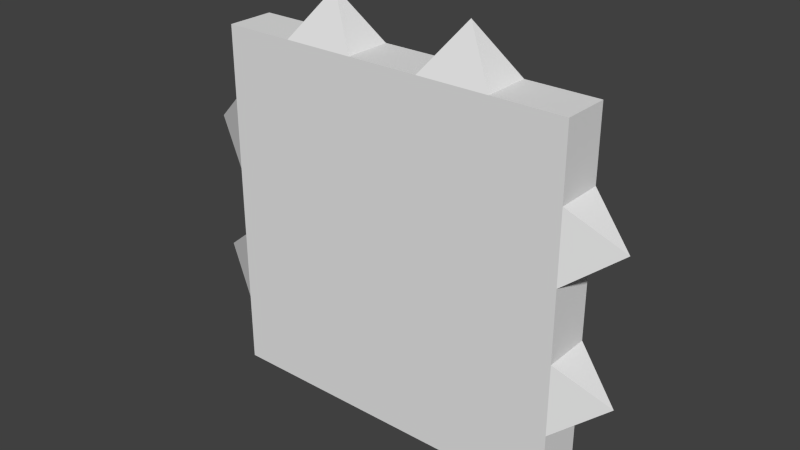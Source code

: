 # Source: door.blend  (saved by Blender 2.76.0; exported with 4.5.12 LTS)
import bpy
from mathutils import Matrix  # noqa: F401  (used for matrix-valued properties, if any)

bpy.ops.wm.read_factory_settings(use_empty=True)
scene = bpy.context.scene
scene.name = 'Scene'

# ---- collections
col_collection_1 = bpy.data.collections.new('Collection 1'); scene.collection.children.link(col_collection_1)

# ---- world
world_world = bpy.data.worlds.new('World'); scene.world = world_world
world_world.color = (0.05088, 0.05088, 0.05088)
world_world.use_sun_shadow = False
world_world.sun_shadow_jitter_overblur = 0.0
world_world.cycles.sampling_method = 'MANUAL'
world_world.cycles.sample_map_resolution = 256

# ---- meshes
me_plane = bpy.data.meshes.new('Plane')
me_plane.from_pydata([(0.45, -0.75, 1.6), (0.45, -0.75, 1.9), (0.75, -0.75, 1.9), (0.75, -0.75, 1.6), (0.45, -0.95, 1.6), (0.75, -0.95, 1.6), (0.75, -0.95, 1.9), (0.45, -0.95, 1.9), (-0.45, -0.75, 1.9), (-0.75, -0.75, 1.9), (-0.75, -0.95, 1.9), (-0.45, -0.95, 1.9), (0.45, -0.75, 0.4), (0.75, -0.75, 0.4), (0.75, -0.95, 0.4), (0.45, -0.95, 0.4), (-0.75, -0.75, 0.7), (-0.75, -0.75, 0.4), (-0.75, -0.95, 0.4), (-0.75, -0.95, 0.7), (-0.45, -0.75, 0.4), (-0.45, -0.95, 0.4), (-0.15, -0.75, 0.4), (-0.15, -0.95, 0.4), (0.15, -0.75, 0.4), (0.15, -0.95, 0.4), (0.15, -0.75, 1.9), (-0.15, -0.75, 1.9), (-0.15, -0.95, 1.9), (0.15, -0.95, 1.9), (-0.75, -0.95, 1.6), (-0.45, -0.95, 1.6), (-0.15, -0.95, 1.6), (0.15, -0.95, 1.6), (-0.75, -0.75, 1.6), (-0.45, -0.75, 1.6), (-0.15, -0.75, 1.6), (0.15, -0.75, 1.6), (0.15, -0.75, 0.7), (0.45, -0.75, 0.7), (0.15, -0.75, 1.0), (0.45, -0.75, 1.0), (0.15, -0.75, 1.3), (0.45, -0.75, 1.3), (-0.15, -0.75, 0.7), (-0.15, -0.75, 1.0), (-0.15, -0.75, 1.3), (-0.45, -0.75, 0.7), (-0.45, -0.75, 1.0), (-0.45, -0.75, 1.3), (-0.75, -0.75, 1.0), (-0.75, -0.75, 1.3), (0.45, -0.95, 0.7), (0.15, -0.95, 0.7), (0.45, -0.95, 1.0), (0.15, -0.95, 1.0), (0.45, -0.95, 1.3), (0.15, -0.95, 1.3), (-0.15, -0.95, 0.7), (-0.15, -0.95, 1.0), (-0.15, -0.95, 1.3), (-0.45, -0.95, 0.7), (-0.45, -0.95, 1.0), (-0.45, -0.95, 1.3), (-0.75, -0.95, 1.0), (-0.75, -0.95, 1.3), (0.75, -0.75, 0.7), (0.75, -0.95, 0.7), (0.75, -0.75, 1.0), (0.75, -0.75, 1.3), (0.75, -0.95, 1.3), (0.75, -0.95, 1.0), (-0.3, -0.85, 2.1), (-0.95, -0.85, 1.45), (-0.95, -0.85, 0.85), (0.3, -0.85, 2.1), (0.95, -0.85, 0.85), (0.95, -0.85, 1.45)], [], [(0, 1, 2, 3), (4, 5, 6, 7), (8, 9, 10, 11), (12, 13, 14, 15), (3, 2, 6, 5), (16, 17, 18, 19), (17, 20, 21, 18), (20, 22, 23, 21), (22, 24, 25, 23), (24, 12, 15, 25), (2, 1, 7, 6), (26, 27, 28, 29), (30, 31, 11, 10), (31, 32, 28, 11), (32, 33, 29, 28), (33, 4, 7, 29), (34, 9, 8, 35), (35, 8, 27, 36), (36, 27, 26, 37), (37, 26, 1, 0), (24, 38, 39, 12), (38, 40, 41, 39), (40, 42, 43, 41), (42, 37, 0, 43), (22, 44, 38, 24), (44, 45, 40, 38), (45, 46, 42, 40), (46, 36, 37, 42), (20, 47, 44, 22), (47, 48, 45, 44), (48, 49, 46, 45), (49, 35, 36, 46), (17, 16, 47, 20), (16, 50, 48, 47), (50, 51, 49, 48), (51, 34, 35, 49), (25, 15, 52, 53), (53, 52, 54, 55), (55, 54, 56, 57), (57, 56, 4, 33), (23, 25, 53, 58), (58, 53, 55, 59), (59, 55, 57, 60), (60, 57, 33, 32), (21, 23, 58, 61), (61, 58, 59, 62), (62, 59, 60, 63), (63, 60, 32, 31), (18, 21, 61, 19), (19, 61, 62, 64), (64, 62, 63, 65), (65, 63, 31, 30), (9, 34, 30, 10), (51, 50, 64, 65), (13, 66, 67, 14), (68, 69, 70, 71), (15, 14, 67, 52), (52, 67, 71, 54), (54, 71, 70, 56), (56, 70, 5, 4), (12, 39, 66, 13), (39, 41, 68, 66), (41, 43, 69, 68), (43, 0, 3, 69), (27, 8, 72), (34, 51, 73), (28, 27, 72), (30, 34, 73), (11, 28, 72), (65, 30, 73), (8, 11, 72), (51, 65, 73), (50, 16, 74), (64, 50, 74), (19, 64, 74), (16, 19, 74), (7, 1, 75), (68, 71, 76), (66, 68, 76), (29, 7, 75), (67, 66, 76), (26, 29, 75), (71, 67, 76), (1, 26, 75), (5, 70, 77), (70, 69, 77), (69, 3, 77), (3, 5, 77)])
_uv = me_plane.uv_layers.new(name='UVMap')
_uv.uv.foreach_set('vector', [0.01538, 0.1212, 0.01538, 0.1337, 0.002813, 0.1337, 0.002813, 0.1212, 0.0838, 0.0534, 0.0838, 0.06619, 0.07103, 0.06619, 0.07103, 0.0534, 0.1098, 0.01766, 0.1098, 0.02428, 0.1054, 0.02428, 0.1054, 0.01766, 0.09836, 0.02428, 0.09836, 0.01766, 0.1028, 0.01766, 0.1028, 0.02428, 0.1054, 0.02428, 0.1054, 0.01766, 0.1098, 0.01766, 0.1098, 0.02428, 0.1098, 0.01766, 0.1098, 0.02428, 0.1054, 0.02428, 0.1054, 0.01766, 0.09836, 0.05075, 0.09836, 0.04413, 0.1028, 0.04413, 0.1028, 0.05075, 0.09836, 0.04413, 0.09836, 0.03752, 0.1028, 0.03752, 0.1028, 0.04413, 0.09836, 0.03752, 0.09836, 0.0309, 0.1028, 0.0309, 0.1028, 0.03752, 0.09836, 0.0309, 0.09836, 0.02428, 0.1028, 0.02428, 0.1028, 0.0309, 0.1098, 0.01766, 0.1098, 0.02428, 0.1054, 0.02428, 0.1054, 0.01766, 0.1098, 0.01766, 0.1098, 0.02428, 0.1054, 0.02428, 0.1054, 0.01766, 0.0838, 0.002216, 0.0838, 0.01501, 0.07103, 0.01501, 0.07103, 0.002216, 0.0838, 0.01501, 0.0838, 0.02781, 0.07103, 0.02781, 0.07103, 0.01501, 0.0838, 0.02781, 0.0838, 0.0406, 0.07103, 0.0406, 0.07103, 0.02781, 0.0838, 0.0406, 0.0838, 0.0534, 0.07103, 0.0534, 0.07103, 0.0406, 0.06563, 0.1212, 0.06563, 0.1337, 0.05306, 0.1337, 0.05306, 0.1212, 0.05306, 0.1212, 0.05306, 0.1337, 0.0405, 0.1337, 0.0405, 0.1212, 0.0405, 0.1212, 0.0405, 0.1337, 0.02794, 0.1337, 0.02794, 0.1212, 0.02794, 0.1212, 0.02794, 0.1337, 0.01538, 0.1337, 0.01538, 0.1212, 0.02794, 0.07102, 0.02794, 0.08356, 0.01538, 0.08356, 0.01538, 0.07102, 0.02794, 0.08356, 0.02794, 0.0961, 0.01538, 0.0961, 0.01538, 0.08356, 0.02794, 0.0961, 0.02794, 0.1086, 0.01538, 0.1086, 0.01538, 0.0961, 0.02794, 0.1086, 0.02794, 0.1212, 0.01538, 0.1212, 0.01538, 0.1086, 0.0405, 0.07102, 0.0405, 0.08356, 0.02794, 0.08356, 0.02794, 0.07102, 0.0405, 0.08356, 0.0405, 0.0961, 0.02794, 0.0961, 0.02794, 0.08356, 0.0405, 0.0961, 0.0405, 0.1086, 0.02794, 0.1086, 0.02794, 0.0961, 0.0405, 0.1086, 0.0405, 0.1212, 0.02794, 0.1212, 0.02794, 0.1086, 0.05306, 0.07102, 0.05306, 0.08356, 0.0405, 0.08356, 0.0405, 0.07102, 0.05306, 0.08356, 0.05306, 0.0961, 0.0405, 0.0961, 0.0405, 0.08356, 0.05306, 0.0961, 0.05306, 0.1086, 0.0405, 0.1086, 0.0405, 0.0961, 0.05306, 0.1086, 0.05306, 0.1212, 0.0405, 0.1212, 0.0405, 0.1086, 0.06563, 0.07102, 0.06563, 0.08356, 0.05306, 0.08356, 0.05306, 0.07102, 0.06563, 0.08356, 0.06563, 0.0961, 0.05306, 0.0961, 0.05306, 0.08356, 0.06563, 0.0961, 0.06563, 0.1086, 0.05306, 0.1086, 0.05306, 0.0961, 0.06563, 0.1086, 0.06563, 0.1212, 0.05306, 0.1212, 0.05306, 0.1086, 0.1349, 0.0406, 0.1349, 0.0534, 0.1221, 0.0534, 0.1221, 0.0406, 0.1221, 0.0406, 0.1221, 0.0534, 0.1094, 0.0534, 0.1094, 0.0406, 0.1094, 0.0406, 0.1094, 0.0534, 0.09657, 0.0534, 0.09657, 0.0406, 0.09657, 0.0406, 0.09657, 0.0534, 0.0838, 0.0534, 0.0838, 0.0406, 0.1349, 0.02781, 0.1349, 0.0406, 0.1221, 0.0406, 0.1221, 0.02781, 0.1221, 0.02781, 0.1221, 0.0406, 0.1094, 0.0406, 0.1094, 0.02781, 0.1094, 0.02781, 0.1094, 0.0406, 0.09657, 0.0406, 0.09657, 0.02781, 0.09657, 0.02781, 0.09657, 0.0406, 0.0838, 0.0406, 0.0838, 0.02781, 0.1349, 0.01501, 0.1349, 0.02781, 0.1221, 0.02781, 0.1221, 0.01501, 0.1221, 0.01501, 0.1221, 0.02781, 0.1094, 0.02781, 0.1094, 0.01501, 0.1094, 0.01501, 0.1094, 0.02781, 0.09657, 0.02781, 0.09657, 0.01501, 0.09657, 0.01501, 0.09657, 0.02781, 0.0838, 0.02781, 0.0838, 0.01501, 0.1349, 0.002216, 0.1349, 0.01501, 0.1221, 0.01501, 0.1221, 0.002216, 0.1221, 0.002216, 0.1221, 0.01501, 0.1094, 0.01501, 0.1094, 0.002216, 0.1094, 0.002216, 0.1094, 0.01501, 0.09657, 0.01501, 0.09657, 0.002216, 0.09657, 0.002216, 0.09657, 0.01501, 0.0838, 0.01501, 0.0838, 0.002216, 0.1098, 0.01766, 0.1098, 0.02428, 0.1054, 0.02428, 0.1054, 0.01766, 0.1098, 0.01766, 0.1098, 0.02428, 0.1054, 0.02428, 0.1054, 0.01766, 0.1054, 0.02428, 0.1054, 0.01766, 0.1098, 0.01766, 0.1098, 0.02428, 0.1054, 0.02428, 0.1054, 0.01766, 0.1098, 0.01766, 0.1098, 0.02428, 0.1349, 0.0534, 0.1349, 0.06619, 0.1221, 0.06619, 0.1221, 0.0534, 0.1221, 0.0534, 0.1221, 0.06619, 0.1094, 0.06619, 0.1094, 0.0534, 0.1094, 0.0534, 0.1094, 0.06619, 0.09657, 0.06619, 0.09657, 0.0534, 0.09657, 0.0534, 0.09657, 0.06619, 0.0838, 0.06619, 0.0838, 0.0534, 0.01538, 0.07102, 0.01538, 0.08356, 0.002813, 0.08356, 0.002813, 0.07102, 0.01538, 0.08356, 0.01538, 0.0961, 0.002813, 0.0961, 0.002813, 0.08356, 0.01538, 0.0961, 0.01538, 0.1086, 0.002813, 0.1086, 0.002813, 0.0961, 0.01538, 0.1086, 0.01538, 0.1212, 0.002813, 0.1212, 0.002813, 0.1086, 0.1031, 0.03149, 0.1165, 0.03149, 0.1098, 0.02688, 0.1038, 0.03315, 0.1038, 0.01973, 0.09862, 0.02657, 0.1175, 0.03074, 0.1175, 0.03927, 0.109, 0.03501, 0.1175, 0.03074, 0.1175, 0.03927, 0.109, 0.03501, 0.07103, 0.01501, 0.07103, 0.02781, 0.07906, 0.02141, 0.09657, 0.002216, 0.0838, 0.002216, 0.09067, 0.009454, 0.1175, 0.03074, 0.1175, 0.03927, 0.109, 0.03501, 0.1175, 0.03074, 0.1175, 0.03927, 0.109, 0.03501, 0.1041, 0.03461, 0.1041, 0.0212, 0.09892, 0.02804, 0.09118, 0.04028, 0.08356, 0.03647, 0.09118, 0.03074, 0.1221, 0.002216, 0.1094, 0.002216, 0.1162, 0.009454, 0.09118, 0.04028, 0.08356, 0.03647, 0.09118, 0.03074, 0.1175, 0.03074, 0.1175, 0.03927, 0.109, 0.03501, 0.09118, 0.04028, 0.08356, 0.03647, 0.09118, 0.03074, 0.1009, 0.01843, 0.1009, 0.03185, 0.1029, 0.02527, 0.07103, 0.0406, 0.07103, 0.0534, 0.07906, 0.047, 0.09118, 0.04028, 0.08356, 0.03647, 0.09118, 0.03074, 0.1175, 0.03074, 0.1175, 0.03927, 0.109, 0.03501, 0.1094, 0.06619, 0.1221, 0.06619, 0.1162, 0.05744, 0.09311, 0.03395, 0.1066, 0.03395, 0.09983, 0.02934, 0.0838, 0.06619, 0.09657, 0.06619, 0.09067, 0.05744, 0.1175, 0.03074, 0.1175, 0.03927, 0.109, 0.03501, 0.09598, 0.02773, 0.09598, 0.04115, 0.09793, 0.03457, 0.09118, 0.04028, 0.08356, 0.03647, 0.09118, 0.03074])
me_plane.use_remesh_preserve_volume = False
me_plane.use_remesh_preserve_attributes = False
me_plane.use_mirror_vertex_groups = False
me_plane.update()
me_plane.normals_split_custom_set([tuple(v) for v in zip(*[iter([0.0, 1.0, 1.656e-07, 0.0, 1.0, 1.656e-07, 0.0, 1.0, 1.656e-07, 0.0, 1.0, 1.656e-07, 0.0, -1.0, 0.0, 0.0, -1.0, 0.0, 0.0, -1.0, 0.0, 0.0, -1.0, 0.0, 0.0, 0.0, 1.0, 0.0, 0.0, 1.0, 0.0, 0.0, 1.0, 0.0, 0.0, 1.0, 0.0, 1.49e-07, -1.0, 0.0, 1.49e-07, -1.0, 0.0, 1.49e-07, -1.0, 0.0, 1.49e-07, -1.0, 1.0, 0.0, 0.0, 1.0, 0.0, 0.0, 1.0, 0.0, 0.0, 1.0, 0.0, 0.0, -1.0, 0.0, 0.0, -1.0, 0.0, 0.0, -1.0, 0.0, 0.0, -1.0, 0.0, 0.0, 0.0, 1.49e-07, -1.0, 0.0, 1.49e-07, -1.0, 0.0, 1.49e-07, -1.0, 0.0, 1.49e-07, -1.0, 0.0, 1.49e-07, -1.0, 0.0, 1.49e-07, -1.0, 0.0, 1.49e-07, -1.0, 0.0, 1.49e-07, -1.0, 0.0, 1.49e-07, -1.0, 0.0, 1.49e-07, -1.0, 0.0, 1.49e-07, -1.0, 0.0, 1.49e-07, -1.0, 0.0, 1.49e-07, -1.0, 0.0, 1.49e-07, -1.0, 0.0, 1.49e-07, -1.0, 0.0, 1.49e-07, -1.0, 0.0, 0.0, 1.0, 0.0, 0.0, 1.0, 0.0, 0.0, 1.0, 0.0, 0.0, 1.0, 0.0, 0.0, 1.0, 0.0, 0.0, 1.0, 0.0, 0.0, 1.0, 0.0, 0.0, 1.0, 0.0, -1.0, 0.0, 0.0, -1.0, 0.0, 0.0, -1.0, 0.0, 0.0, -1.0, 0.0, 0.0, -1.0, 0.0, 0.0, -1.0, 0.0, 0.0, -1.0, 0.0, 0.0, -1.0, 0.0, 0.0, -1.0, 0.0, 0.0, -1.0, 0.0, 0.0, -1.0, 0.0, 0.0, -1.0, 0.0, 0.0, -1.0, 0.0, 0.0, -1.0, 0.0, 0.0, -1.0, 0.0, 0.0, -1.0, 0.0, 0.0, 1.0, 1.656e-07, 0.0, 1.0, 1.656e-07, 0.0, 1.0, 1.656e-07, 0.0, 1.0, 1.656e-07, 0.0, 1.0, 1.656e-07, 0.0, 1.0, 1.656e-07, 0.0, 1.0, 1.656e-07, 0.0, 1.0, 1.656e-07, 0.0, 1.0, 1.656e-07, 0.0, 1.0, 1.656e-07, 0.0, 1.0, 1.656e-07, 0.0, 1.0, 1.656e-07, 0.0, 1.0, 1.656e-07, 0.0, 1.0, 1.656e-07, 0.0, 1.0, 1.656e-07, 0.0, 1.0, 1.656e-07, 0.0, 1.0, 1.656e-07, 0.0, 1.0, 1.656e-07, 0.0, 1.0, 1.656e-07, 0.0, 1.0, 1.656e-07, 0.0, 1.0, 1.656e-07, 0.0, 1.0, 1.656e-07, 0.0, 1.0, 1.656e-07, 0.0, 1.0, 1.656e-07, 0.0, 1.0, 1.656e-07, 0.0, 1.0, 1.656e-07, 0.0, 1.0, 1.656e-07, 0.0, 1.0, 1.656e-07, 0.0, 1.0, 0.0, 0.0, 1.0, 0.0, 0.0, 1.0, 0.0, 0.0, 1.0, 0.0, 0.0, 1.0, 1.656e-07, 0.0, 1.0, 1.656e-07, 0.0, 1.0, 1.656e-07, 0.0, 1.0, 1.656e-07, 0.0, 1.0, 3.311e-07, 0.0, 1.0, 3.311e-07, 0.0, 1.0, 3.311e-07, 0.0, 1.0, 3.311e-07, 0.0, 1.0, 1.656e-07, 0.0, 1.0, 1.656e-07, 0.0, 1.0, 1.656e-07, 0.0, 1.0, 1.656e-07, 0.0, 1.0, 0.0, 0.0, 1.0, 0.0, 0.0, 1.0, 0.0, 0.0, 1.0, 0.0, 0.0, 1.0, 1.656e-07, 0.0, 1.0, 1.656e-07, 0.0, 1.0, 1.656e-07, 0.0, 1.0, 1.656e-07, 0.0, 1.0, 1.656e-07, 0.0, 1.0, 1.656e-07, 0.0, 1.0, 1.656e-07, 0.0, 1.0, 1.656e-07, 0.0, 1.0, 1.656e-07, 0.0, 1.0, 1.656e-07, 0.0, 1.0, 1.656e-07, 0.0, 1.0, 1.656e-07, 0.0, 1.0, 0.0, 0.0, 1.0, 0.0, 0.0, 1.0, 0.0, 0.0, 1.0, 0.0, 0.0, 1.0, 1.656e-07, 0.0, 1.0, 1.656e-07, 0.0, 1.0, 1.656e-07, 0.0, 1.0, 1.656e-07, 0.0, 1.0, 3.311e-07, 0.0, 1.0, 3.311e-07, 0.0, 1.0, 3.311e-07, 0.0, 1.0, 3.311e-07, 0.0, 1.0, 1.656e-07, 0.0, 1.0, 1.656e-07, 0.0, 1.0, 1.656e-07, 0.0, 1.0, 1.656e-07, 0.0, 1.0, 0.0, 0.0, 1.0, 0.0, 0.0, 1.0, 0.0, 0.0, 1.0, 0.0, 0.0, -1.0, -3.311e-07, 0.0, -1.0, -3.311e-07, 0.0, -1.0, -3.311e-07, 0.0, -1.0, -3.311e-07, 0.0, -1.0, 0.0, 0.0, -1.0, 0.0, 0.0, -1.0, 0.0, 0.0, -1.0, 0.0, 0.0, -1.0, -3.311e-07, 0.0, -1.0, -3.311e-07, 0.0, -1.0, -3.311e-07, 0.0, -1.0, -3.311e-07, 0.0, -1.0, 0.0, 0.0, -1.0, 0.0, 0.0, -1.0, 0.0, 0.0, -1.0, 0.0, 0.0, -1.0, -3.311e-07, 0.0, -1.0, -3.311e-07, 0.0, -1.0, -3.311e-07, 0.0, -1.0, -3.311e-07, 0.0, -1.0, 0.0, 0.0, -1.0, 0.0, 0.0, -1.0, 0.0, 0.0, -1.0, 0.0, 0.0, -1.0, -3.311e-07, 0.0, -1.0, -3.311e-07, 0.0, -1.0, -3.311e-07, 0.0, -1.0, -3.311e-07, 0.0, -1.0, 0.0, 0.0, -1.0, 0.0, 0.0, -1.0, 0.0, 0.0, -1.0, 0.0, 0.0, -1.0, -3.311e-07, 0.0, -1.0, -3.311e-07, 0.0, -1.0, -3.311e-07, 0.0, -1.0, -3.311e-07, 0.0, -1.0, 0.0, 0.0, -1.0, 0.0, 0.0, -1.0, 0.0, 0.0, -1.0, 0.0, 0.0, -1.0, -3.311e-07, 0.0, -1.0, -3.311e-07, 0.0, -1.0, -3.311e-07, 0.0, -1.0, -3.311e-07, 0.0, -1.0, 0.0, 0.0, -1.0, 0.0, 0.0, -1.0, 0.0, 0.0, -1.0, 0.0, 0.0, -1.0, -3.311e-07, 0.0, -1.0, -3.311e-07, 0.0, -1.0, -3.311e-07, 0.0, -1.0, -3.311e-07, 0.0, -1.0, 0.0, 0.0, -1.0, 0.0, 0.0, -1.0, 0.0, 0.0, -1.0, 0.0, 0.0, -1.0, -3.311e-07, 0.0, -1.0, -3.311e-07, 0.0, -1.0, -3.311e-07, 0.0, -1.0, -3.311e-07, 0.0, -1.0, 0.0, 0.0, -1.0, 0.0, 0.0, -1.0, 0.0, 0.0, -1.0, 0.0, -1.0, 0.0, 0.0, -1.0, 0.0, 0.0, -1.0, 0.0, 0.0, -1.0, 0.0, 0.0, -1.0, 0.0, 0.0, -1.0, 0.0, 0.0, -1.0, 0.0, 0.0, -1.0, 0.0, 0.0, 1.0, -2.484e-07, 0.0, 1.0, -2.484e-07, 0.0, 1.0, -2.484e-07, 0.0, 1.0, -2.484e-07, 0.0, 1.0, 0.0, 0.0, 1.0, 0.0, 0.0, 1.0, 0.0, 0.0, 1.0, 0.0, 0.0, 0.0, -1.0, -3.311e-07, 0.0, -1.0, -3.311e-07, 0.0, -1.0, -3.311e-07, 0.0, -1.0, -3.311e-07, 0.0, -1.0, 0.0, 0.0, -1.0, 0.0, 0.0, -1.0, 0.0, 0.0, -1.0, 0.0, 0.0, -1.0, -3.311e-07, 0.0, -1.0, -3.311e-07, 0.0, -1.0, -3.311e-07, 0.0, -1.0, -3.311e-07, 0.0, -1.0, 0.0, 0.0, -1.0, 0.0, 0.0, -1.0, 0.0, 0.0, -1.0, 0.0, 0.0, 1.0, 1.656e-07, 0.0, 1.0, 1.656e-07, 0.0, 1.0, 1.656e-07, 0.0, 1.0, 1.656e-07, 0.0, 1.0, 3.311e-07, 0.0, 1.0, 3.311e-07, 0.0, 1.0, 3.311e-07, 0.0, 1.0, 3.311e-07, 0.0, 1.0, 1.656e-07, 0.0, 1.0, 1.656e-07, 0.0, 1.0, 1.656e-07, 0.0, 1.0, 1.656e-07, 0.0, 1.0, 0.0, 0.0, 1.0, 0.0, 0.0, 1.0, 0.0, 0.0, 1.0, 0.0, 0.0, 0.8944, 0.4472, 0.0, 0.8944, 0.4472, 0.0, 0.8944, 0.4472, -0.4472, 0.8944, 0.0, -0.4472, 0.8944, 0.0, -0.4472, 0.8944, 0.0, 0.8, 0.0, 0.6, 0.8, 0.0, 0.6, 0.8, 0.0, 0.6, -0.6, 0.0, 0.8, -0.6, 0.0, 0.8, -0.6, 0.0, 0.8, 0.0, -0.8944, 0.4472, 0.0, -0.8944, 0.4472, 0.0, -0.8944, 0.4472, -0.4472, -0.8944, 0.0, -0.4472, -0.8944, 0.0, -0.4472, -0.8944, 0.0, -0.8, 0.0, 0.6, -0.8, 0.0, 0.6, -0.8, 0.0, 0.6, -0.6, 0.0, -0.8, -0.6, 0.0, -0.8, -0.6, 0.0, -0.8, -0.4472, 0.8944, 4.443e-07, -0.4472, 0.8944, 4.443e-07, -0.4472, 0.8944, 4.443e-07, -0.6, 0.0, 0.8, -0.6, 0.0, 0.8, -0.6, 0.0, 0.8, -0.4472, -0.8944, -4.443e-07, -0.4472, -0.8944, -4.443e-07, -0.4472, -0.8944, -4.443e-07, -0.6, 5.96e-07, -0.8, -0.6, 5.96e-07, -0.8, -0.6, 5.96e-07, -0.8, 0.8, 0.0, 0.6, 0.8, 0.0, 0.6, 0.8, 0.0, 0.6, 0.6, 0.0, 0.8, 0.6, 0.0, 0.8, 0.6, 0.0, 0.8, 0.4472, 0.8944, 4.443e-07, 0.4472, 0.8944, 4.443e-07, 0.4472, 0.8944, 4.443e-07, 0.0, -0.8944, 0.4472, 0.0, -0.8944, 0.4472, 0.0, -0.8944, 0.4472, 0.6, 5.96e-07, -0.8, 0.6, 5.96e-07, -0.8, 0.6, 5.96e-07, -0.8, -0.8, 0.0, 0.6, -0.8, 0.0, 0.6, -0.8, 0.0, 0.6, 0.4472, -0.8944, -4.443e-07, 0.4472, -0.8944, -4.443e-07, 0.4472, -0.8944, -4.443e-07, 0.0, 0.8944, 0.4472, 0.0, 0.8944, 0.4472, 0.0, 0.8944, 0.4472, 0.4472, -0.8944, 0.0, 0.4472, -0.8944, 0.0, 0.4472, -0.8944, 0.0, 0.6, 0.0, -0.8, 0.6, 0.0, -0.8, 0.6, 0.0, -0.8, 0.4472, 0.8944, 0.0, 0.4472, 0.8944, 0.0, 0.4472, 0.8944, 0.0, 0.6, 0.0, 0.8, 0.6, 0.0, 0.8, 0.6, 0.0, 0.8])] * 3)])

# ---- objects
ob_plane = bpy.data.objects.new('Plane', me_plane)

# ---- transforms, parenting, visibility, modifiers, constraints
ob_plane.location = (0.0, 0.0, 0.0)
ob_plane.lineart.crease_threshold = 0.0

# ---- collection membership
col_collection_1.objects.link(ob_plane)

# ---- scene / render settings (as saved in the file)
scene.frame_start = 1; scene.frame_end = 250; scene.frame_set(1)
scene.render.engine = 'BLENDER_EEVEE_NEXT'
scene.render.resolution_percentage = 50
scene.render.dither_intensity = 0.0
scene.cycles.use_denoising = False
scene.cycles.samples = 10
scene.cycles.sampling_pattern = 'TABULATED_SOBOL'
scene.cycles.light_sampling_threshold = 0.0
scene.cycles.use_adaptive_sampling = False
scene.cycles.use_light_tree = False
scene.cycles.blur_glossy = 0.0
scene.cycles.pixel_filter_type = 'GAUSSIAN'
scene.cycles.sample_clamp_indirect = 0.0
scene.view_settings.view_transform = 'Standard'
bpy.context.view_layer.update()

# ---- added for rendering (the .blend has no active camera and no usable light): camera, sun
cam_auto = bpy.data.cameras.new('AutoCamera')
cam_auto.lens = 50.0
cam_auto.sensor_width = 36.0
cam_auto.clip_end = 1000.0
ob_auto_camera = bpy.data.objects.new('AutoCamera', cam_auto)
scene.collection.objects.link(ob_auto_camera)
ob_auto_camera.location = (2.36612, -3.68934, 3.14289)
ob_auto_camera.rotation_euler = (1.09748, -7.21219e-08, 0.694738)
scene.camera = ob_auto_camera
light_auto_sun = bpy.data.lights.new('AutoSun', 'SUN')
light_auto_sun.energy = 3.0
light_auto_sun.angle = 0.0523599
ob_auto_sun = bpy.data.objects.new('AutoSun', light_auto_sun)
scene.collection.objects.link(ob_auto_sun)
ob_auto_sun.rotation_euler = (0.872665, 0.174533, 0.523599)
bpy.context.view_layer.update()
